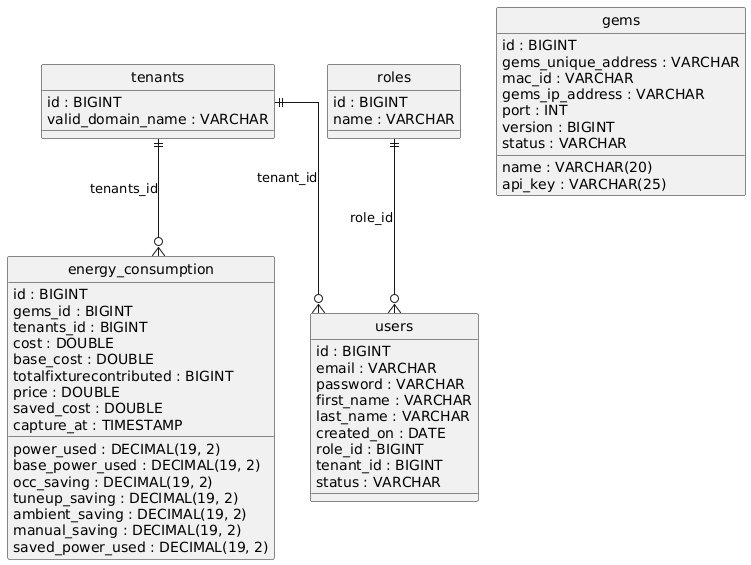

The diagram above was rendered by PlantUML. Its source (embedded in the PNG):
@startuml
hide circle
skinparam linetype ortho

entity "energy_consumption" as energy_consumption {
  id : BIGINT
  gems_id : BIGINT
  tenants_id : BIGINT
  power_used : DECIMAL(19, 2)
  base_power_used : DECIMAL(19, 2)
  cost : DOUBLE
  base_cost : DOUBLE
  occ_saving : DECIMAL(19, 2)
  tuneup_saving : DECIMAL(19, 2)
  ambient_saving : DECIMAL(19, 2)
  manual_saving : DECIMAL(19, 2)
  totalfixturecontributed : BIGINT
  price : DOUBLE
  saved_power_used : DECIMAL(19, 2)
  saved_cost : DOUBLE
  capture_at : TIMESTAMP
}

entity "gems" as gems {
  id : BIGINT
  name : VARCHAR(20)
  gems_unique_address : VARCHAR
  mac_id : VARCHAR
  gems_ip_address : VARCHAR
  port : INT
  version : BIGINT
  api_key : VARCHAR(25)
  status : VARCHAR
}

entity "roles" as roles {
  id : BIGINT
  name : VARCHAR
}

entity "tenants" as tenants {
  id : BIGINT
  valid_domain_name : VARCHAR
}

entity "users" as users {
  id : BIGINT
  email : VARCHAR
  password : VARCHAR
  first_name : VARCHAR
  last_name : VARCHAR
  created_on : DATE
  role_id : BIGINT
  tenant_id : BIGINT
  status : VARCHAR
}

tenants ||--o{ energy_consumption : "tenants_id"
roles ||--o{ users : "role_id"
tenants ||--o{ users : "tenant_id"
@enduml